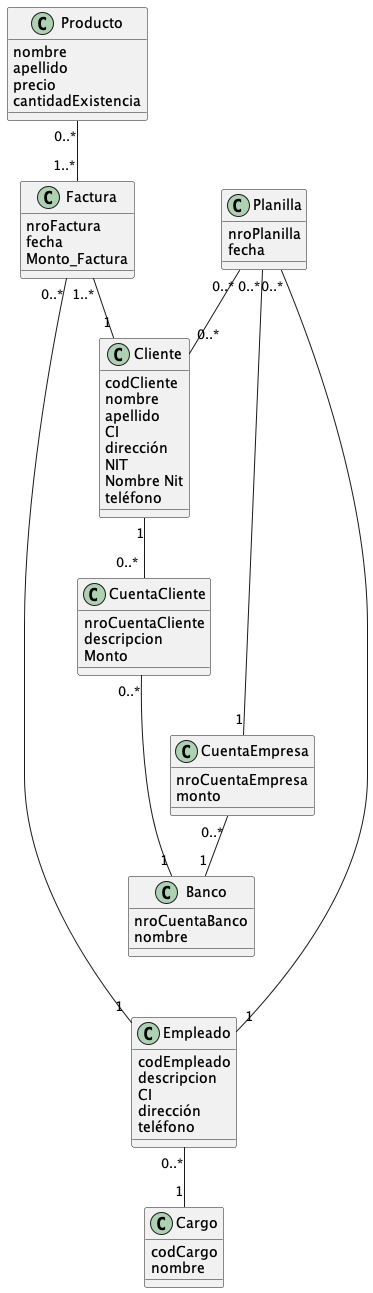

The diagram above was rendered by PlantUML. Its source (embedded in the PNG):
@startuml Diagrama de Modelo de dominio
class Cliente {
   codCliente
   nombre
   apellido
   CI
   dirección
   NIT 
   Nombre Nit
   teléfono
}

class Factura {
   nroFactura
   fecha
   Monto_Factura
}


class Producto {
   nombre
   apellido
   precio
   cantidadExistencia
}

class Empleado {
   codEmpleado
   descripcion
   CI
   dirección
   teléfono

}

class Planilla {
   nroPlanilla
   fecha
}

class CuentaEmpresa {
   nroCuentaEmpresa
   monto 

}

class CuentaCliente {
   nroCuentaCliente
   descripcion 
   Monto
}




class Banco {
   nroCuentaBanco
   nombre
}


class Cargo {
   codCargo
   nombre  
}


Factura "0..*" ------ "1" Empleado
Factura "1..*" -up- "0..*" Producto 
Factura "1..*" -- "1" Cliente 
Planilla "0..*" ---- "1" CuentaEmpresa
Planilla "0..*" - "1" Empleado
Planilla "0..*" -- "0..*" Cliente
CuentaEmpresa "0..*" -- "1" Banco
Cliente "1" -- "0..* "CuentaCliente
CuentaCliente "0..*" -- "1" Banco
Empleado "0..*" -- "1" Cargo


@enduml